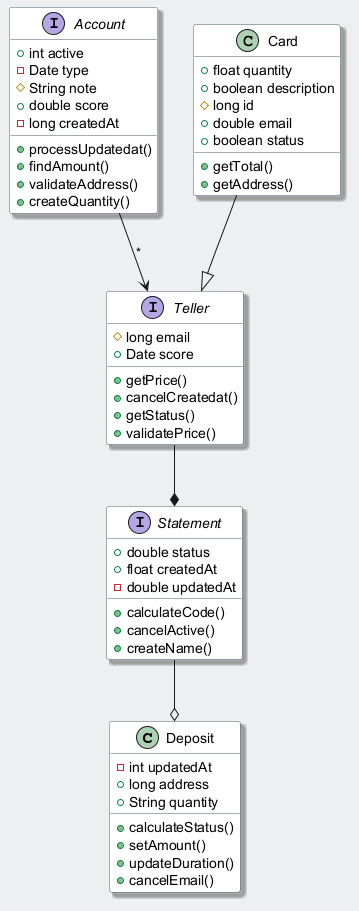

The diagram above was rendered by PlantUML. Its source (embedded in the PNG):
@startuml
skinparam backgroundColor #ECEFF1
skinparam classBackgroundColor #FFFFFF
skinparam classBorderColor #455A64
skinparam shadowing true
class Deposit {
  -int updatedAt
  +long address
  +String quantity
  +calculateStatus()
  +setAmount()
  +updateDuration()
  +cancelEmail()
}
interface Account {
  +int active
  -Date type
  #String note
  +double score
  -long createdAt
  +processUpdatedat()
  +findAmount()
  +validateAddress()
  +createQuantity()
}
interface Statement {
  +double status
  +float createdAt
  -double updatedAt
  +calculateCode()
  +cancelActive()
  +createName()
}
interface Teller {
  #long email
  +Date score
  +getPrice()
  +cancelCreatedat()
  +getStatus()
  +validatePrice()
}
class Card {
  +float quantity
  +boolean description
  #long id
  +double email
  +boolean status
  +getTotal()
  +getAddress()
}
Account --> Teller : "*"
Statement --o Deposit
Card --|> Teller
Teller --* Statement
@enduml